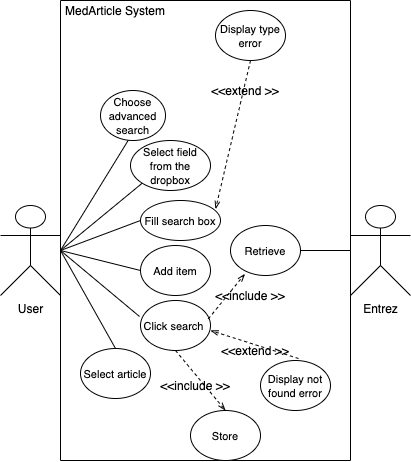

The diagram above was exported from draw.io. Its source (the exported page's mxGraphModel, read from the mxfile embedded in the PNG):
<mxGraphModel dx="946" dy="594" grid="1" gridSize="10" guides="1" tooltips="1" connect="1" arrows="1" fold="1" page="1" pageScale="1" pageWidth="1169" pageHeight="826" background="#ffffff" math="0" shadow="0">
  <root>
    <mxCell id="0" />
    <mxCell id="1" parent="0" />
    <mxCell id="pHc6b0fLADzIyUUlZjvu-41" value="User" style="shape=umlActor;verticalLabelPosition=bottom;verticalAlign=top;html=1;outlineConnect=0;" parent="1" vertex="1">
      <mxGeometry x="110" y="245" width="60" height="90" as="geometry" />
    </mxCell>
    <mxCell id="pHc6b0fLADzIyUUlZjvu-44" value="&lt;font style=&quot;font-size: 11px&quot;&gt;Fill search box&lt;/font&gt;" style="ellipse;whiteSpace=wrap;html=1;" parent="1" vertex="1">
      <mxGeometry x="250" y="240" width="80" height="40" as="geometry" />
    </mxCell>
    <mxCell id="pHc6b0fLADzIyUUlZjvu-50" value="" style="endArrow=none;endFill=0;endSize=12;html=1;entryX=0;entryY=0.5;entryDx=0;entryDy=0;" parent="1" target="pHc6b0fLADzIyUUlZjvu-44" edge="1">
      <mxGeometry width="160" relative="1" as="geometry">
        <mxPoint x="170" y="290" as="sourcePoint" />
        <mxPoint x="340" y="230" as="targetPoint" />
      </mxGeometry>
    </mxCell>
    <mxCell id="pHc6b0fLADzIyUUlZjvu-51" value="" style="endArrow=none;endFill=0;endSize=12;html=1;entryX=0;entryY=0.5;entryDx=0;entryDy=0;" parent="1" target="-K5Bz50wVMDO_kUoR8XZ-3" edge="1">
      <mxGeometry width="160" relative="1" as="geometry">
        <mxPoint x="170" y="290" as="sourcePoint" />
        <mxPoint x="251.92000000000007" y="256.32000000000005" as="targetPoint" />
      </mxGeometry>
    </mxCell>
    <mxCell id="pHc6b0fLADzIyUUlZjvu-52" value="" style="endArrow=none;endFill=0;endSize=12;html=1;entryX=-0.014;entryY=0.32;entryDx=0;entryDy=0;entryPerimeter=0;" parent="1" target="-K5Bz50wVMDO_kUoR8XZ-6" edge="1">
      <mxGeometry width="160" relative="1" as="geometry">
        <mxPoint x="170" y="290" as="sourcePoint" />
        <mxPoint x="250" y="320" as="targetPoint" />
      </mxGeometry>
    </mxCell>
    <mxCell id="pHc6b0fLADzIyUUlZjvu-58" value="" style="endArrow=openThin;endFill=0;html=1;dashed=1;rounded=0;exitX=0.5;exitY=1;exitDx=0;exitDy=0;entryX=0.5;entryY=0;entryDx=0;entryDy=0;" parent="1" source="-K5Bz50wVMDO_kUoR8XZ-6" target="Z6PflHbtsxSp4RcztQeS-1" edge="1">
      <mxGeometry width="160" relative="1" as="geometry">
        <mxPoint x="400" y="280" as="sourcePoint" />
        <mxPoint x="460" y="280" as="targetPoint" />
      </mxGeometry>
    </mxCell>
    <mxCell id="-K5Bz50wVMDO_kUoR8XZ-3" value="&lt;font style=&quot;font-size: 11px&quot;&gt;Add item&lt;br&gt;&lt;/font&gt;" style="ellipse;whiteSpace=wrap;html=1;" parent="1" vertex="1">
      <mxGeometry x="250" y="285" width="70" height="50" as="geometry" />
    </mxCell>
    <mxCell id="-K5Bz50wVMDO_kUoR8XZ-6" value="&lt;span style=&quot;font-size: 11px&quot;&gt;Click search&amp;nbsp;&lt;/span&gt;" style="ellipse;whiteSpace=wrap;html=1;" parent="1" vertex="1">
      <mxGeometry x="250" y="340" width="70" height="50" as="geometry" />
    </mxCell>
    <mxCell id="CfCtmy2M5zJzEXJzyjlV-1" value="&lt;font style=&quot;font-size: 11px&quot;&gt;Select article&lt;/font&gt;" style="ellipse;whiteSpace=wrap;html=1;" parent="1" vertex="1">
      <mxGeometry x="190" y="388" width="70" height="50" as="geometry" />
    </mxCell>
    <mxCell id="CfCtmy2M5zJzEXJzyjlV-2" value="" style="endArrow=none;endFill=0;endSize=12;html=1;entryX=0.5;entryY=0;entryDx=0;entryDy=0;" parent="1" target="CfCtmy2M5zJzEXJzyjlV-1" edge="1">
      <mxGeometry width="160" relative="1" as="geometry">
        <mxPoint x="170" y="290" as="sourcePoint" />
        <mxPoint x="240" y="380" as="targetPoint" />
      </mxGeometry>
    </mxCell>
    <mxCell id="CfCtmy2M5zJzEXJzyjlV-3" value="&lt;span style=&quot;font-size: 11px&quot;&gt;Select field from the dropbox&lt;/span&gt;" style="ellipse;whiteSpace=wrap;html=1;" parent="1" vertex="1">
      <mxGeometry x="240" y="180" width="80" height="50" as="geometry" />
    </mxCell>
    <mxCell id="CfCtmy2M5zJzEXJzyjlV-4" value="" style="endArrow=none;endFill=0;endSize=12;html=1;entryX=0;entryY=1;entryDx=0;entryDy=0;" parent="1" target="CfCtmy2M5zJzEXJzyjlV-3" edge="1">
      <mxGeometry width="160" relative="1" as="geometry">
        <mxPoint x="170" y="290" as="sourcePoint" />
        <mxPoint x="220" y="170" as="targetPoint" />
      </mxGeometry>
    </mxCell>
    <mxCell id="J4YOB9VJ8llGjJ1e0ej4-2" value="" style="endArrow=none;html=1;rounded=0;" parent="1" edge="1">
      <mxGeometry width="50" height="50" relative="1" as="geometry">
        <mxPoint x="460" y="500" as="sourcePoint" />
        <mxPoint x="460" y="500" as="targetPoint" />
        <Array as="points">
          <mxPoint x="170" y="500" />
          <mxPoint x="170" y="40" />
          <mxPoint x="460" y="40" />
        </Array>
      </mxGeometry>
    </mxCell>
    <mxCell id="J4YOB9VJ8llGjJ1e0ej4-3" value="MedArticle System" style="text;html=1;strokeColor=none;fillColor=none;align=center;verticalAlign=middle;whiteSpace=wrap;rounded=0;" parent="1" vertex="1">
      <mxGeometry x="150" y="40" width="150" height="20" as="geometry" />
    </mxCell>
    <mxCell id="J4YOB9VJ8llGjJ1e0ej4-4" value="Entrez" style="shape=umlActor;verticalLabelPosition=bottom;verticalAlign=top;html=1;outlineConnect=0;" parent="1" vertex="1">
      <mxGeometry x="460" y="245" width="60" height="90" as="geometry" />
    </mxCell>
    <mxCell id="J4YOB9VJ8llGjJ1e0ej4-7" value="&lt;font style=&quot;font-size: 11px&quot;&gt;Display not found error&lt;/font&gt;" style="ellipse;whiteSpace=wrap;html=1;" parent="1" vertex="1">
      <mxGeometry x="370" y="400" width="70" height="50" as="geometry" />
    </mxCell>
    <mxCell id="J4YOB9VJ8llGjJ1e0ej4-8" value="" style="endArrow=openThin;endFill=0;html=1;dashed=1;rounded=0;exitX=0.543;exitY=-0.04;exitDx=0;exitDy=0;exitPerimeter=0;entryX=1;entryY=0.6;entryDx=0;entryDy=0;entryPerimeter=0;" parent="1" source="J4YOB9VJ8llGjJ1e0ej4-7" target="-K5Bz50wVMDO_kUoR8XZ-6" edge="1">
      <mxGeometry width="160" relative="1" as="geometry">
        <mxPoint x="330" y="330" as="sourcePoint" />
        <mxPoint x="407.6" y="291.20000000000005" as="targetPoint" />
      </mxGeometry>
    </mxCell>
    <mxCell id="J4YOB9VJ8llGjJ1e0ej4-9" value="&amp;lt;&amp;lt;extend &amp;gt;&amp;gt;" style="text;html=1;strokeColor=none;fillColor=none;align=center;verticalAlign=middle;whiteSpace=wrap;rounded=0;" parent="1" vertex="1">
      <mxGeometry x="315" y="380" width="100" height="20" as="geometry" />
    </mxCell>
    <mxCell id="J4YOB9VJ8llGjJ1e0ej4-11" value="&lt;font style=&quot;font-size: 11px&quot;&gt;Display type error&lt;/font&gt;" style="ellipse;whiteSpace=wrap;html=1;" parent="1" vertex="1">
      <mxGeometry x="325" y="50" width="70" height="50" as="geometry" />
    </mxCell>
    <mxCell id="J4YOB9VJ8llGjJ1e0ej4-12" value="" style="endArrow=openThin;endFill=0;html=1;dashed=1;rounded=0;exitX=0.5;exitY=1;exitDx=0;exitDy=0;entryX=0.938;entryY=0.217;entryDx=0;entryDy=0;entryPerimeter=0;" parent="1" source="J4YOB9VJ8llGjJ1e0ej4-11" target="pHc6b0fLADzIyUUlZjvu-44" edge="1">
      <mxGeometry width="160" relative="1" as="geometry">
        <mxPoint x="368.01" y="418" as="sourcePoint" />
        <mxPoint x="330" y="340" as="targetPoint" />
      </mxGeometry>
    </mxCell>
    <mxCell id="J4YOB9VJ8llGjJ1e0ej4-14" value="&amp;lt;&amp;lt;extend &amp;gt;&amp;gt;" style="text;html=1;strokeColor=none;fillColor=none;align=center;verticalAlign=middle;whiteSpace=wrap;rounded=0;" parent="1" vertex="1">
      <mxGeometry x="305" y="120" width="100" height="20" as="geometry" />
    </mxCell>
    <mxCell id="uA-u63IqpAGr5r7FKthI-1" value="&lt;span style=&quot;font-size: 11px&quot;&gt;Choose advanced search&lt;/span&gt;" style="ellipse;whiteSpace=wrap;html=1;" parent="1" vertex="1">
      <mxGeometry x="210" y="130" width="65" height="50" as="geometry" />
    </mxCell>
    <mxCell id="uA-u63IqpAGr5r7FKthI-3" value="" style="endArrow=none;endFill=0;endSize=12;html=1;entryX=0.425;entryY=1;entryDx=0;entryDy=0;entryPerimeter=0;" parent="1" target="uA-u63IqpAGr5r7FKthI-1" edge="1">
      <mxGeometry width="160" relative="1" as="geometry">
        <mxPoint x="170" y="290" as="sourcePoint" />
        <mxPoint x="251.7157287525381" y="221.21320343559637" as="targetPoint" />
      </mxGeometry>
    </mxCell>
    <mxCell id="uA-u63IqpAGr5r7FKthI-4" value="&amp;lt;&amp;lt;include &amp;gt;&amp;gt;" style="text;html=1;strokeColor=none;fillColor=none;align=center;verticalAlign=middle;whiteSpace=wrap;rounded=0;" parent="1" vertex="1">
      <mxGeometry x="315" y="330" width="90" height="10" as="geometry" />
    </mxCell>
    <mxCell id="Z6PflHbtsxSp4RcztQeS-1" value="&lt;font style=&quot;font-size: 11px&quot;&gt;Store&lt;/font&gt;" style="ellipse;whiteSpace=wrap;html=1;" parent="1" vertex="1">
      <mxGeometry x="300" y="450" width="70" height="50" as="geometry" />
    </mxCell>
    <mxCell id="Z6PflHbtsxSp4RcztQeS-6" value="&amp;lt;&amp;lt;include &amp;gt;&amp;gt;" style="text;html=1;strokeColor=none;fillColor=none;align=center;verticalAlign=middle;whiteSpace=wrap;rounded=0;" parent="1" vertex="1">
      <mxGeometry x="260" y="420" width="90" height="10" as="geometry" />
    </mxCell>
    <mxCell id="Z6PflHbtsxSp4RcztQeS-7" value="&lt;font style=&quot;font-size: 11px&quot;&gt;Retrieve&lt;br&gt;&lt;/font&gt;" style="ellipse;whiteSpace=wrap;html=1;" parent="1" vertex="1">
      <mxGeometry x="340" y="265" width="70" height="50" as="geometry" />
    </mxCell>
    <mxCell id="Z6PflHbtsxSp4RcztQeS-8" value="" style="endArrow=openThin;endFill=0;html=1;dashed=1;rounded=0;exitX=0.969;exitY=0.367;exitDx=0;exitDy=0;entryX=0.207;entryY=0.967;entryDx=0;entryDy=0;exitPerimeter=0;entryPerimeter=0;" parent="1" source="-K5Bz50wVMDO_kUoR8XZ-6" target="Z6PflHbtsxSp4RcztQeS-7" edge="1">
      <mxGeometry width="160" relative="1" as="geometry">
        <mxPoint x="295" y="400" as="sourcePoint" />
        <mxPoint x="320" y="440" as="targetPoint" />
      </mxGeometry>
    </mxCell>
    <mxCell id="Z6PflHbtsxSp4RcztQeS-10" value="" style="endArrow=none;html=1;exitX=1;exitY=0.5;exitDx=0;exitDy=0;" parent="1" source="Z6PflHbtsxSp4RcztQeS-7" edge="1">
      <mxGeometry width="50" height="50" relative="1" as="geometry">
        <mxPoint x="470" y="320" as="sourcePoint" />
        <mxPoint x="460" y="290" as="targetPoint" />
      </mxGeometry>
    </mxCell>
  </root>
</mxGraphModel>